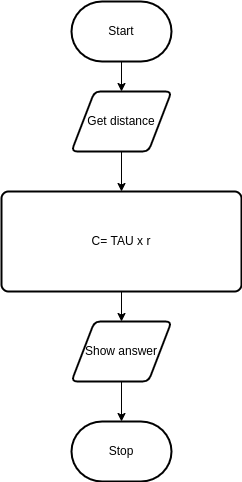

The diagram above was exported from draw.io. Its source (the exported page's mxGraphModel, read from the mxfile embedded in the PNG):
<mxGraphModel dx="526" dy="580" grid="1" gridSize="10" guides="1" tooltips="1" connect="1" arrows="1" fold="1" page="1" pageScale="1" pageWidth="827" pageHeight="1169" math="0" shadow="0">
  <root>
    <mxCell id="0" />
    <mxCell id="1" parent="0" />
    <mxCell id="4" style="edgeStyle=none;html=1;entryX=0.5;entryY=0;entryDx=0;entryDy=0;" edge="1" parent="1" source="2" target="3">
      <mxGeometry relative="1" as="geometry" />
    </mxCell>
    <mxCell id="2" value="Start" style="strokeWidth=2;html=1;shape=mxgraph.flowchart.terminator;whiteSpace=wrap;" vertex="1" parent="1">
      <mxGeometry x="230" y="100" width="100" height="60" as="geometry" />
    </mxCell>
    <mxCell id="6" style="edgeStyle=none;html=1;" edge="1" parent="1" source="3" target="5">
      <mxGeometry relative="1" as="geometry" />
    </mxCell>
    <mxCell id="3" value="Get distance" style="shape=parallelogram;html=1;strokeWidth=2;perimeter=parallelogramPerimeter;whiteSpace=wrap;rounded=1;arcSize=12;size=0.23;" vertex="1" parent="1">
      <mxGeometry x="230" y="190" width="100" height="60" as="geometry" />
    </mxCell>
    <mxCell id="8" style="edgeStyle=none;html=1;" edge="1" parent="1" source="5" target="7">
      <mxGeometry relative="1" as="geometry" />
    </mxCell>
    <mxCell id="5" value="C= TAU x r" style="rounded=1;whiteSpace=wrap;html=1;absoluteArcSize=1;arcSize=14;strokeWidth=2;" vertex="1" parent="1">
      <mxGeometry x="160" y="290" width="240" height="100" as="geometry" />
    </mxCell>
    <mxCell id="11" style="edgeStyle=none;html=1;entryX=0.5;entryY=0;entryDx=0;entryDy=0;entryPerimeter=0;" edge="1" parent="1" source="7" target="10">
      <mxGeometry relative="1" as="geometry" />
    </mxCell>
    <mxCell id="7" value="Show answer" style="shape=parallelogram;html=1;strokeWidth=2;perimeter=parallelogramPerimeter;whiteSpace=wrap;rounded=1;arcSize=12;size=0.23;" vertex="1" parent="1">
      <mxGeometry x="230" y="420" width="100" height="60" as="geometry" />
    </mxCell>
    <mxCell id="10" value="Stop" style="strokeWidth=2;html=1;shape=mxgraph.flowchart.terminator;whiteSpace=wrap;" vertex="1" parent="1">
      <mxGeometry x="230" y="520" width="100" height="60" as="geometry" />
    </mxCell>
  </root>
</mxGraphModel>